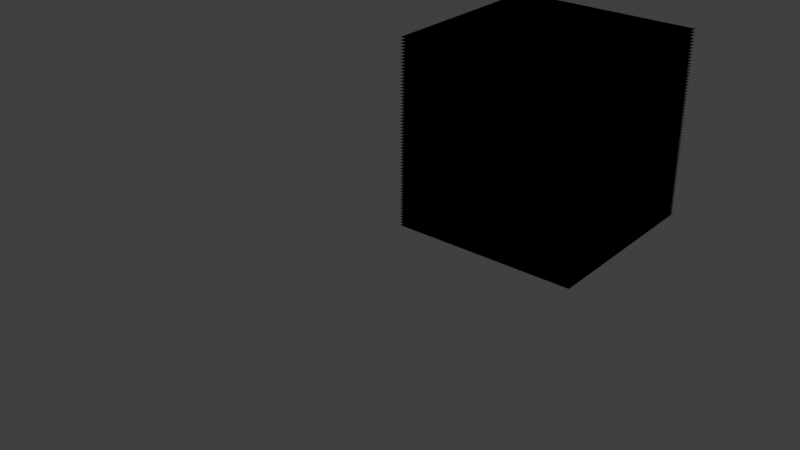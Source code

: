 # Source: MatNodes-Texture3D.blend  (saved by Blender 5.0.119; exported with 4.5.12 LTS)
import bpy
from mathutils import Matrix  # noqa: F401  (used for matrix-valued properties, if any)

bpy.ops.wm.read_factory_settings(use_empty=True)
scene = bpy.context.scene
scene.name = 'Scene'

# ---- materials (node trees are filled in below, after node groups)
mat_voronoi = bpy.data.materials.new('Voronoi')
mat_voronoi.alpha_threshold = 0.0
mat_voronoi.use_backface_culling_lightprobe_volume = False
mat_voronoi.use_transparent_shadow = False
mat_voronoi.roughness = 0.5
mat_voronoi.line_color = (0.0, 0.0, 0.0, 1.0)
mat_noise = bpy.data.materials.new('Noise')
mat_noise.alpha_threshold = 0.0
mat_noise.use_backface_culling_lightprobe_volume = False
mat_noise.use_transparent_shadow = False
mat_noise.roughness = 0.5
mat_noise.line_color = (0.0, 0.0, 0.0, 1.0)

# ---- node groups
ng_noise_loop = bpy.data.node_groups.new('Noise Loop', 'ShaderNodeTree')
_s = ng_noise_loop.interface.new_socket(name='Fac', in_out='OUTPUT', socket_type='NodeSocketFloat')
_s = ng_noise_loop.interface.new_socket(name='Color', in_out='OUTPUT', socket_type='NodeSocketColor')
_s.default_value = (0.8, 0.8, 0.8, 1.0)
_s = ng_noise_loop.interface.new_socket(name='Scale', in_out='INPUT', socket_type='NodeSocketVector')
_s.default_value = (1.0, 1.0, 1.0)
_s.min_value = 0.0
_s.max_value = 10.0
_s.hide_value = True
_s = ng_noise_loop.interface.new_socket(name='W', in_out='INPUT', socket_type='NodeSocketFloat')
_s.min_value = -1000.0
_s.max_value = 1000.0
_s = ng_noise_loop.interface.new_socket(name='Scale', in_out='INPUT', socket_type='NodeSocketFloat')
_s.default_value = 5.0
_s.min_value = -1000.0
_s.max_value = 1000.0
_s.description = 'Scale of the base noise octave'
_s = ng_noise_loop.interface.new_socket(name='Detail', in_out='INPUT', socket_type='NodeSocketFloat')
_s.default_value = 2.0
_s.min_value = 0.0
_s.max_value = 15.0
_s.description = 'The number of noise octaves. Higher values give more detailed noise but increase render time'
_s = ng_noise_loop.interface.new_socket(name='Roughness', in_out='INPUT', socket_type='NodeSocketFloat')
_s.subtype = 'FACTOR'
_s.default_value = 0.5
_s.min_value = 0.0
_s.max_value = 1.0
_s.description = 'Blend factor between an octave and its previous one. A value of zero corresponds to zero detail'
_s = ng_noise_loop.interface.new_socket(name='Lacunarity', in_out='INPUT', socket_type='NodeSocketFloat')
_s.default_value = 2.0
_s.min_value = 0.0
_s.max_value = 1000.0
_s.description = 'The difference between the scale of each two consecutive octaves. Larger values corresponds to larger scale for higher octaves'
_s = ng_noise_loop.interface.new_socket(name='Distortion', in_out='INPUT', socket_type='NodeSocketFloat')
_s.min_value = -1000.0
_s.max_value = 1000.0
_s.description = 'Amount of distortion'
_N = ng_noise_loop.nodes; _L = ng_noise_loop.links
n0 = _N.new('NodeGroupInput'); n0.name = 'Group Input'; n0.location = (-820, -160)
n1 = _N.new('NodeGroupOutput'); n1.name = 'Group Output'; n1.location = (300, 0)
n2 = _N.new('ShaderNodeTexNoise'); n2.name = 'Noise Texture'; n2.location = (-180, 0)
n2.noise_dimensions = '4D'
n3 = _N.new('ShaderNodeTexCoord'); n3.name = 'Texture Coordinate'; n3.location = (-820, 240)
n4 = _N.new('ShaderNodeVectorMath'); n4.name = 'Vector Math'; n4.location = (-640, -40)
n4.operation = 'SCALE'
n4.inputs[3].default_value = 0.5
n5 = _N.new('ShaderNodeVectorMath'); n5.name = 'Vector Math.001'; n5.location = (-440, 260)
n6 = _N.new('ShaderNodeVectorMath'); n6.name = 'Vector Math.002'; n6.location = (-440, 80)
_L.new(n0.outputs[1], n2.inputs[1])
_L.new(n0.outputs[2], n2.inputs[2])
_L.new(n0.outputs[3], n2.inputs[3])
_L.new(n0.outputs[4], n2.inputs[4])
_L.new(n0.outputs[5], n2.inputs[5])
_L.new(n0.outputs[6], n2.inputs[8])
_L.new(n2.outputs[0], n1.inputs[0])
_L.new(n2.outputs[1], n1.inputs[1])
_L.new(n5.outputs[0], n2.inputs[0])
_L.new(n0.outputs[0], n4.inputs[0])
_L.new(n3.outputs[0], n5.inputs[0])
_L.new(n3.outputs[0], n6.inputs[0])
_L.new(n4.outputs[0], n6.inputs[1])
_L.new(n4.outputs[0], n5.inputs[1])
n1.is_active_output = True
ng_grid_points = bpy.data.node_groups.new('Grid Points', 'GeometryNodeTree')
_s = ng_grid_points.interface.new_socket(name='Geometry', in_out='OUTPUT', socket_type='NodeSocketGeometry')
_s = ng_grid_points.interface.new_socket(name='Grid', in_out='INPUT', socket_type='NodeSocketInt')
_s.default_value = 1
_s.min_value = 0
_s = ng_grid_points.interface.new_socket(name='Random', in_out='INPUT', socket_type='NodeSocketFloat')
_s.subtype = 'FACTOR'
_s.default_value = 0.5
_s.min_value = 0.0
_s.max_value = 1.0
_s = ng_grid_points.interface.new_socket(name='Seed', in_out='INPUT', socket_type='NodeSocketInt')
_s.min_value = -10000
_s.max_value = 10000
ng_grid_points.is_modifier = True
_N = ng_grid_points.nodes; _L = ng_grid_points.links
n0 = _N.new('NodeGroupInput'); n0.name = 'Group Input'; n0.location = (-1800, 0)
n1 = _N.new('NodeGroupOutput'); n1.name = 'Group Output'; n1.location = (0, 0)
n2 = _N.new('GeometryNodePoints'); n2.name = 'Points'; n2.location = (-720, 0)
n3 = _N.new('GeometryNodeInputIndex'); n3.name = 'Index'; n3.location = (-1800, -140)
n4 = _N.new('ShaderNodeCombineXYZ'); n4.name = 'Combine XYZ'; n4.location = (-900, 0)
n5 = _N.new('ShaderNodeMath'); n5.name = 'Math.001'; n5.location = (-1080, 0)
n5.operation = 'FLOORED_MODULO'
n6 = _N.new('ShaderNodeMath'); n6.name = 'Math.002'; n6.location = (-1620, -160)
n6.operation = 'MULTIPLY'
n7 = _N.new('ShaderNodeMath'); n7.name = 'Math.004'; n7.location = (-1440, -160)
n7.operation = 'FLOORED_MODULO'
n8 = _N.new('ShaderNodeMath'); n8.name = 'Math.005'; n8.location = (-1260, -160)
n8.operation = 'DIVIDE'
n9 = _N.new('ShaderNodeMath'); n9.name = 'Math.003'; n9.location = (-1080, -160)
n9.operation = 'FLOOR'
n10 = _N.new('ShaderNodeMath'); n10.name = 'Math.006'; n10.location = (-1620, -320)
n10.operation = 'MULTIPLY'
n11 = _N.new('ShaderNodeMath'); n11.name = 'Math.007'; n11.location = (-1440, -320)
n11.operation = 'FLOORED_MODULO'
n12 = _N.new('ShaderNodeMath'); n12.name = 'Math.008'; n12.location = (-1260, -320)
n12.operation = 'DIVIDE'
n13 = _N.new('ShaderNodeMath'); n13.name = 'Math.009'; n13.location = (-1080, -320)
n13.operation = 'FLOOR'
n14 = _N.new('GeometryNodeTransform'); n14.name = 'Transform Geometry'; n14.location = (-180, 0)
n15 = _N.new('ShaderNodeMath'); n15.name = 'Math.011'; n15.location = (-360, -160)
n15.operation = 'DIVIDE'
n15.inputs[0].default_value = 1.0
n16 = _N.new('GeometryNodeSetPosition'); n16.name = 'Set Position'; n16.location = (-360, 0)
n17 = _N.new('FunctionNodeRandomValue'); n17.name = 'Random Value'; n17.location = (-720, -140)
n17.data_type = 'FLOAT_VECTOR'
n18 = _N.new('ShaderNodeVectorMath'); n18.name = 'Vector Math'; n18.location = (-540, -140)
n18.inputs[1].default_value = (0.5, 0.5, 0.5)
n19 = _N.new('ShaderNodeMath'); n19.name = 'Math'; n19.location = (-900, -140)
n19.operation = 'MULTIPLY'
n19.inputs[1].default_value = -0.5
n20 = _N.new('ShaderNodeMath'); n20.name = 'Math.010'; n20.location = (-900, -300)
n20.operation = 'MULTIPLY'
_L.new(n3.outputs[0], n5.inputs[0])
_L.new(n0.outputs[0], n5.inputs[1])
_L.new(n0.outputs[0], n6.inputs[0])
_L.new(n0.outputs[0], n6.inputs[1])
_L.new(n5.outputs[0], n4.inputs[0])
_L.new(n4.outputs[0], n2.inputs[1])
_L.new(n0.outputs[0], n8.inputs[1])
_L.new(n6.outputs[0], n7.inputs[1])
_L.new(n3.outputs[0], n7.inputs[0])
_L.new(n7.outputs[0], n8.inputs[0])
_L.new(n9.outputs[0], n4.inputs[1])
_L.new(n8.outputs[0], n9.inputs[0])
_L.new(n10.outputs[0], n11.inputs[1])
_L.new(n11.outputs[0], n12.inputs[0])
_L.new(n12.outputs[0], n13.inputs[0])
_L.new(n6.outputs[0], n10.inputs[0])
_L.new(n0.outputs[0], n10.inputs[1])
_L.new(n10.outputs[0], n2.inputs[0])
_L.new(n13.outputs[0], n4.inputs[2])
_L.new(n3.outputs[0], n11.inputs[0])
_L.new(n6.outputs[0], n12.inputs[1])
_L.new(n2.outputs[0], n16.inputs[0])
_L.new(n16.outputs[0], n14.inputs[0])
_L.new(n0.outputs[0], n15.inputs[1])
_L.new(n15.outputs[0], n14.inputs[3])
_L.new(n14.outputs[0], n1.inputs[0])
_L.new(n17.outputs[0], n18.inputs[0])
_L.new(n18.outputs[0], n16.inputs[3])
_L.new(n0.outputs[1], n19.inputs[0])
_L.new(n19.outputs[0], n17.inputs[0])
_L.new(n20.outputs[0], n17.inputs[1])
_L.new(n0.outputs[2], n17.inputs[8])
_L.new(n0.outputs[1], n20.inputs[0])
n1.is_active_output = True
ng_grid_layers = bpy.data.node_groups.new('Grid Layers', 'GeometryNodeTree')
_s = ng_grid_layers.interface.new_socket(name='Mesh', in_out='OUTPUT', socket_type='NodeSocketGeometry')
_s = ng_grid_layers.interface.new_socket(name='Grid', in_out='INPUT', socket_type='NodeSocketInt')
_s.default_value = 8
_s.min_value = 2
_s.max_value = 1000
_s = ng_grid_layers.interface.new_socket(name='Square UV', in_out='INPUT', socket_type='NodeSocketBool')
_N = ng_grid_layers.nodes; _L = ng_grid_layers.links
n0 = _N.new('NodeGroupOutput'); n0.name = 'Group Output'; n0.location = (0, 0)
n1 = _N.new('NodeGroupInput'); n1.name = 'Group Input'; n1.location = (-2700, 20)
n2 = _N.new('GeometryNodeMeshGrid'); n2.name = 'Grid'; n2.location = (-2160, 20)
n3 = _N.new('GeometryNodeTransform'); n3.name = 'Transform Geometry'; n3.location = (-1980, 20)
n4 = _N.new('GeometryNodeDuplicateElements'); n4.name = 'Duplicate Elements'; n4.location = (-1620, 20)
n4.domain = 'FACE'
n5 = _N.new('GeometryNodeSetPosition'); n5.name = 'Set Position'; n5.location = (-720, 0)
n6 = _N.new('ShaderNodeCombineXYZ'); n6.name = 'Combine XYZ'; n6.location = (-900, -40)
n7 = _N.new('ShaderNodeMath'); n7.name = 'Math.001'; n7.location = (-2340, -60)
n7.inputs[1].default_value = 1.0
n8 = _N.new('ShaderNodeMath'); n8.name = 'Math.003'; n8.location = (-2340, -220)
n8.operation = 'MULTIPLY'
n9 = _N.new('ShaderNodeCombineXYZ'); n9.name = 'Combine XYZ.001'; n9.location = (-2160, -220)
n10 = _N.new('ShaderNodeMath'); n10.name = 'Math.004'; n10.location = (-360, -180)
n10.operation = 'DIVIDE'
n10.inputs[0].default_value = 1.0
n11 = _N.new('GeometryNodeTransform'); n11.name = 'Transform Geometry.001'; n11.location = (-180, 0)
n12 = _N.new('GeometryNodeStoreNamedAttribute'); n12.name = 'Store Named Attribute'; n12.location = (-360, 0)
n12.data_type = 'FLOAT2'
n12.domain = 'CORNER'
n12.inputs[2].default_value = 'UVMap'
n13 = _N.new('ShaderNodeVectorMath'); n13.name = 'Vector Math'; n13.location = (-720, -220)
n13.operation = 'DIVIDE'
n14 = _N.new('ShaderNodeCombineXYZ'); n14.name = 'Combine XYZ.002'; n14.location = (-900, -360)
n14.inputs[1].default_value = 1.0
n14.inputs[2].default_value = 1.0
n15 = _N.new('ShaderNodeVectorMath'); n15.name = 'Vector Math.001'; n15.location = (-900, -220)
n16 = _N.new('ShaderNodeCombineXYZ'); n16.name = 'Combine XYZ.003'; n16.location = (-1080, -220)
n17 = _N.new('GeometryNodeMergeByDistance'); n17.name = 'Merge by Distance'; n17.location = (-540, 0)
n17.inputs[2].default_value = 0.01
n18 = _N.new('GeometryNodeCaptureAttribute'); n18.name = 'Capture Attribute'; n18.location = (-1800, 20)
n18.capture_items.clear()
n19 = _N.new('FunctionNodeIntegerMath'); n19.name = 'Integer Math'; n19.location = (-2520, -60)
n19.operation = 'MULTIPLY'
n19.inputs[1].default_value = 2
n20 = _N.new('NodeGroupInput'); n20.name = 'Group Input.001'; n20.location = (-1800, -120)
n21 = _N.new('FunctionNodeIntegerMath'); n21.name = 'Integer Math.001'; n21.location = (-1260, -500)
n21.operation = 'MODULO'
n22 = _N.new('ShaderNodeMath'); n22.name = 'Math'; n22.location = (-1800, -500)
n22.operation = 'SQRT'
n23 = _N.new('ShaderNodeMath'); n23.name = 'Math.002'; n23.location = (-1620, -500)
n23.operation = 'CEIL'
n24 = _N.new('ShaderNodeCombineXYZ'); n24.name = 'Combine XYZ.004'; n24.location = (-1080, -500)
n25 = _N.new('ShaderNodeVectorMath'); n25.name = 'Vector Math.002'; n25.location = (-900, -500)
n26 = _N.new('ShaderNodeVectorMath'); n26.name = 'Vector Math.003'; n26.location = (-720, -500)
n26.operation = 'DIVIDE'
n27 = _N.new('GeometryNodeSwitch'); n27.name = 'Switch'; n27.location = (-540, -220)
n27.input_type = 'VECTOR'
n28 = _N.new('FunctionNodeIntegerMath'); n28.name = 'Integer Math.003'; n28.location = (-1440, -780)
n28.operation = 'DIVIDE_FLOOR'
n29 = _N.new('NodeGroupInput'); n29.name = 'Group Input.002'; n29.location = (-1980, -500)
n30 = _N.new('NodeGroupInput'); n30.name = 'Group Input.003'; n30.location = (-720, -140)
n31 = _N.new('FunctionNodeIntegerMath'); n31.name = 'Integer Math.002'; n31.location = (-1440, -640)
n31.operation = 'SUBTRACT'
n31.inputs[1].default_value = 1
n32 = _N.new('FunctionNodeIntegerMath'); n32.name = 'Integer Math.004'; n32.location = (-1260, -640)
n32.operation = 'SUBTRACT'
_L.new(n1.outputs[0], n2.inputs[0])
_L.new(n1.outputs[0], n2.inputs[1])
_L.new(n7.outputs[0], n2.inputs[2])
_L.new(n2.outputs[0], n3.inputs[0])
_L.new(n4.outputs[0], n5.inputs[0])
_L.new(n6.outputs[0], n5.inputs[3])
_L.new(n4.outputs[1], n6.inputs[2])
_L.new(n7.outputs[0], n2.inputs[3])
_L.new(n1.outputs[0], n8.inputs[0])
_L.new(n8.outputs[0], n9.inputs[0])
_L.new(n8.outputs[0], n9.inputs[1])
_L.new(n9.outputs[0], n3.inputs[1])
_L.new(n10.outputs[0], n11.inputs[3])
_L.new(n18.outputs[0], n4.inputs[0])
_L.new(n12.outputs[0], n11.inputs[0])
_L.new(n11.outputs[0], n0.inputs[0])
_L.new(n14.outputs[0], n13.inputs[1])
_L.new(n15.outputs[0], n13.inputs[0])
_L.new(n4.outputs[1], n16.inputs[0])
_L.new(n16.outputs[0], n15.inputs[1])
_L.new(n5.outputs[0], n17.inputs[0])
_L.new(n17.outputs[0], n12.inputs[0])
_L.new(n3.outputs[0], n18.inputs[0])
_L.new(n2.outputs[1], n18.inputs[1])
_L.new(n18.outputs[1], n15.inputs[0])
_L.new(n1.outputs[0], n19.inputs[0])
_L.new(n19.outputs[0], n7.inputs[0])
_L.new(n20.outputs[0], n4.inputs[2])
_L.new(n4.outputs[1], n21.inputs[0])
_L.new(n22.outputs[0], n23.inputs[0])
_L.new(n23.outputs[0], n21.inputs[1])
_L.new(n21.outputs[0], n24.inputs[0])
_L.new(n18.outputs[1], n25.inputs[0])
_L.new(n24.outputs[0], n25.inputs[1])
_L.new(n25.outputs[0], n26.inputs[0])
_L.new(n23.outputs[0], n26.inputs[1])
_L.new(n13.outputs[0], n27.inputs[1])
_L.new(n26.outputs[0], n27.inputs[2])
_L.new(n27.outputs[0], n12.inputs[3])
_L.new(n4.outputs[1], n28.inputs[0])
_L.new(n23.outputs[0], n28.inputs[1])
_L.new(n29.outputs[0], n22.inputs[0])
_L.new(n30.outputs[0], n10.inputs[1])
_L.new(n30.outputs[1], n27.inputs[0])
_L.new(n29.outputs[0], n14.inputs[0])
_L.new(n23.outputs[0], n31.inputs[0])
_L.new(n31.outputs[0], n32.inputs[0])
_L.new(n28.outputs[0], n32.inputs[1])
_L.new(n32.outputs[0], n24.inputs[1])
n0.is_active_output = True
ng_3x3x3_tile = bpy.data.node_groups.new('3x3x3 Tile', 'GeometryNodeTree')
_s = ng_3x3x3_tile.interface.new_socket(name='Geometry', in_out='OUTPUT', socket_type='NodeSocketGeometry')
_s = ng_3x3x3_tile.interface.new_socket(name='Geometry', in_out='INPUT', socket_type='NodeSocketGeometry')
_N = ng_3x3x3_tile.nodes; _L = ng_3x3x3_tile.links
n0 = _N.new('NodeGroupOutput'); n0.name = 'Group Output'; n0.location = (0, 0)
n1 = _N.new('NodeGroupInput'); n1.name = 'Group Input'; n1.location = (-540, 0)
n2 = _N.new('GeometryNodeDuplicateElements'); n2.name = 'Duplicate Elements'; n2.location = (-360, 0)
n2.inputs[2].default_value = 27
n3 = _N.new('GeometryNodeSetPosition'); n3.name = 'Set Position'; n3.location = (-180, 0)
n4 = _N.new('GeometryNodeInputIndex'); n4.name = 'Index'; n4.location = (-1260, -180)
n5 = _N.new('ShaderNodeCombineXYZ'); n5.name = 'Combine XYZ'; n5.location = (-540, -180)
n6 = _N.new('ShaderNodeMath'); n6.name = 'Math.001'; n6.location = (-1080, -180)
n6.operation = 'FLOORED_MODULO'
n6.inputs[1].default_value = 3.0
n7 = _N.new('ShaderNodeMath'); n7.name = 'Math.004'; n7.location = (-1080, -340)
n7.operation = 'FLOORED_MODULO'
n7.inputs[1].default_value = 9.0
n8 = _N.new('ShaderNodeMath'); n8.name = 'Math.005'; n8.location = (-900, -340)
n8.operation = 'DIVIDE'
n8.inputs[1].default_value = 3.0
n9 = _N.new('ShaderNodeMath'); n9.name = 'Math.003'; n9.location = (-720, -340)
n9.operation = 'FLOOR'
n10 = _N.new('ShaderNodeMath'); n10.name = 'Math.007'; n10.location = (-1080, -500)
n10.operation = 'FLOORED_MODULO'
n10.inputs[1].default_value = 27.0
n11 = _N.new('ShaderNodeMath'); n11.name = 'Math.008'; n11.location = (-900, -500)
n11.operation = 'DIVIDE'
n11.inputs[1].default_value = 9.0
n12 = _N.new('ShaderNodeMath'); n12.name = 'Math.009'; n12.location = (-720, -500)
n12.operation = 'FLOOR'
n13 = _N.new('ShaderNodeVectorMath'); n13.name = 'Vector Math'; n13.location = (-360, -180)
n13.operation = 'SUBTRACT'
n13.inputs[1].default_value = (1.0, 1.0, 1.0)
_L.new(n1.outputs[0], n2.inputs[0])
_L.new(n2.outputs[0], n3.inputs[0])
_L.new(n3.outputs[0], n0.inputs[0])
_L.new(n4.outputs[0], n6.inputs[0])
_L.new(n6.outputs[0], n5.inputs[0])
_L.new(n4.outputs[0], n7.inputs[0])
_L.new(n7.outputs[0], n8.inputs[0])
_L.new(n8.outputs[0], n9.inputs[0])
_L.new(n10.outputs[0], n11.inputs[0])
_L.new(n11.outputs[0], n12.inputs[0])
_L.new(n4.outputs[0], n10.inputs[0])
_L.new(n9.outputs[0], n5.inputs[1])
_L.new(n12.outputs[0], n5.inputs[2])
_L.new(n5.outputs[0], n13.inputs[0])
_L.new(n13.outputs[0], n3.inputs[3])
n0.is_active_output = True
ng_voronoi_3d_tile = bpy.data.node_groups.new('Voronoi 3D Tile', 'GeometryNodeTree')
_s = ng_voronoi_3d_tile.interface.new_socket(name='Geometry', in_out='OUTPUT', socket_type='NodeSocketGeometry')
_s = ng_voronoi_3d_tile.interface.new_socket(name='Resolution', in_out='INPUT', socket_type='NodeSocketInt')
_s.default_value = 8
_s.min_value = 2
_s.max_value = 1000
_s = ng_voronoi_3d_tile.interface.new_socket(name='Grid', in_out='INPUT', socket_type='NodeSocketInt')
_s.default_value = 8
_s.min_value = 0
_s = ng_voronoi_3d_tile.interface.new_socket(name='Seed', in_out='INPUT', socket_type='NodeSocketInt')
_s.min_value = -10000
_s.max_value = 10000
ng_voronoi_3d_tile.is_modifier = True
_N = ng_voronoi_3d_tile.nodes; _L = ng_voronoi_3d_tile.links
n0 = _N.new('NodeGroupInput'); n0.name = 'Group Input'; n0.location = (-1980, -120)
n1 = _N.new('NodeGroupOutput'); n1.name = 'Group Output'; n1.location = (0, 0)
n2 = _N.new('GeometryNodeGroup'); n2.name = 'Group'; n2.location = (-1620, -120)
n2.node_tree = ng_grid_points
n2.inputs[1].default_value = 1.0
n3 = _N.new('GeometryNodeGroup'); n3.name = 'Group.001'; n3.location = (-720, 0)
n3.node_tree = ng_grid_layers
n3.inputs[1].default_value = True
n4 = _N.new('GeometryNodeProximity'); n4.name = 'Geometry Proximity'; n4.location = (-1260, -120)
n4.target_element = 'POINTS'
n5 = _N.new('GeometryNodeStoreNamedAttribute'); n5.name = 'Store Named Attribute'; n5.location = (-360, 0)
n5.data_type = 'FLOAT_COLOR'
n5.inputs[2].default_value = 'proximity'
n6 = _N.new('GeometryNodeGroup'); n6.name = 'Group.002'; n6.location = (-1440, -120)
n6.node_tree = ng_3x3x3_tile
n7 = _N.new('GeometryNodeSetMaterial'); n7.name = 'Set Material'; n7.location = (-540, 0)
n7.inputs[2].default_value = mat_voronoi
n8 = _N.new('FunctionNodeSeparateColor'); n8.name = 'Separate Color'; n8.location = (-720, -120)
n9 = _N.new('FunctionNodeCombineColor'); n9.name = 'Combine Color'; n9.location = (-540, -100)
n10 = _N.new('ShaderNodeMath'); n10.name = 'Math'; n10.location = (-720, -440)
n10.operation = 'MULTIPLY'
n11 = _N.new('ShaderNodeMath'); n11.name = 'Math.001'; n11.location = (-900, -440)
n11.mute = True
n11.operation = 'MULTIPLY'
n11.inputs[1].default_value = 0.7071
n12 = _N.new('FunctionNodeIntegerMath'); n12.name = 'Integer Math'; n12.location = (-1800, -120)
n13 = _N.new('NodeGroupInput'); n13.name = 'Group Input.001'; n13.location = (-900, 0)
n14 = _N.new('GeometryNodeStoreNamedAttribute'); n14.name = 'Store Named Attribute.001'; n14.location = (-180, 0)
n14.data_type = 'FLOAT_COLOR'
n14.inputs[2].default_value = 'direction'
n15 = _N.new('GeometryNodeInputPosition'); n15.name = 'Position'; n15.location = (-1260, -340)
n16 = _N.new('ShaderNodeVectorMath'); n16.name = 'Vector Math'; n16.location = (-1080, -280)
n16.operation = 'SUBTRACT'
n17 = _N.new('ShaderNodeVectorMath'); n17.name = 'Vector Math.001'; n17.location = (-900, -280)
n17.operation = 'NORMALIZE'
n18 = _N.new('FunctionNodeSeparateColor'); n18.name = 'Separate Color.001'; n18.location = (-720, -280)
n19 = _N.new('FunctionNodeCombineColor'); n19.name = 'Combine Color.001'; n19.location = (-540, -280)
n20 = _N.new('ShaderNodeMath'); n20.name = 'Math.002'; n20.location = (-720, 200)
n20.operation = 'SQRT'
n21 = _N.new('ShaderNodeMath'); n21.name = 'Math.003'; n21.location = (-540, 200)
n21.operation = 'CEIL'
n22 = _N.new('ShaderNodeMath'); n22.name = 'Math.004'; n22.location = (-360, 200)
n22.operation = 'MULTIPLY'
_L.new(n0.outputs[1], n2.inputs[0])
_L.new(n6.outputs[0], n4.inputs[0])
_L.new(n2.outputs[0], n6.inputs[0])
_L.new(n3.outputs[0], n7.inputs[0])
_L.new(n7.outputs[0], n5.inputs[0])
_L.new(n4.outputs[0], n8.inputs[0])
_L.new(n8.outputs[0], n9.inputs[0])
_L.new(n8.outputs[1], n9.inputs[1])
_L.new(n8.outputs[2], n9.inputs[2])
_L.new(n9.outputs[0], n5.inputs[3])
_L.new(n4.outputs[1], n10.inputs[0])
_L.new(n11.outputs[0], n10.inputs[1])
_L.new(n10.outputs[0], n9.inputs[3])
_L.new(n0.outputs[1], n11.inputs[0])
_L.new(n0.outputs[1], n12.inputs[0])
_L.new(n0.outputs[2], n12.inputs[1])
_L.new(n12.outputs[0], n2.inputs[2])
_L.new(n13.outputs[0], n3.inputs[0])
_L.new(n5.outputs[0], n14.inputs[0])
_L.new(n16.outputs[0], n17.inputs[0])
_L.new(n18.outputs[0], n19.inputs[0])
_L.new(n18.outputs[1], n19.inputs[1])
_L.new(n18.outputs[2], n19.inputs[2])
_L.new(n10.outputs[0], n19.inputs[3])
_L.new(n17.outputs[0], n18.inputs[0])
_L.new(n19.outputs[0], n14.inputs[3])
_L.new(n15.outputs[0], n16.inputs[0])
_L.new(n4.outputs[0], n16.inputs[1])
_L.new(n13.outputs[0], n20.inputs[0])
_L.new(n20.outputs[0], n21.inputs[0])
_L.new(n21.outputs[0], n22.inputs[0])
_L.new(n21.outputs[0], n22.inputs[1])
_L.new(n14.outputs[0], n1.inputs[0])
n1.is_active_output = True
ng_extend_edges = bpy.data.node_groups.new('Extend Edges', 'GeometryNodeTree')
_s = ng_extend_edges.interface.new_socket(name='Mesh', in_out='OUTPUT', socket_type='NodeSocketGeometry')
_s = ng_extend_edges.interface.new_socket(name='Mesh', in_out='INPUT', socket_type='NodeSocketGeometry')
_s = ng_extend_edges.interface.new_socket(name='Iterations', in_out='INPUT', socket_type='NodeSocketInt')
_s.default_value = 1
_s.min_value = 0
_s = ng_extend_edges.interface.new_socket(name='Resolution', in_out='INPUT', socket_type='NodeSocketInt')
_N = ng_extend_edges.nodes; _L = ng_extend_edges.links
n0 = _N.new('NodeGroupOutput'); n0.name = 'Group Output'; n0.location = (0, 0)
n1 = _N.new('NodeGroupInput'); n1.name = 'Group Input'; n1.location = (-3600, 0)
n2 = _N.new('GeometryNodeExtrudeMesh'); n2.name = 'Extrude Mesh'; n2.location = (-2520, 0)
n2.inputs[4].default_value = False
n3 = _N.new('GeometryNodeRepeatInput'); n3.name = 'Repeat Input'; n3.location = (-3420, 0)
n4 = _N.new('GeometryNodeRepeatOutput'); n4.name = 'Repeat Output'; n4.location = (-720, 0)
n5 = _N.new('GeometryNodeBoundBox'); n5.name = 'Bounding Box'; n5.location = (-3240, -260)
n6 = _N.new('GeometryNodeInputPosition'); n6.name = 'Position'; n6.location = (-3240, -120)
n7 = _N.new('ShaderNodeSeparateXYZ'); n7.name = 'Separate XYZ'; n7.location = (-3060, -120)
n8 = _N.new('ShaderNodeSeparateXYZ'); n8.name = 'Separate XYZ.001'; n8.location = (-3060, -260)
n9 = _N.new('ShaderNodeSeparateXYZ'); n9.name = 'Separate XYZ.002'; n9.location = (-3060, -400)
n10 = _N.new('FunctionNodeCompare'); n10.name = 'Compare'; n10.location = (-2880, -120)
n10.operation = 'LESS_EQUAL'
n11 = _N.new('ShaderNodeMath'); n11.name = 'Math'; n11.location = (-2700, -580)
n11.operation = 'DIVIDE'
n12 = _N.new('GeometryNodeSwitch'); n12.name = 'Switch'; n12.location = (-2700, -280)
n12.input_type = 'VECTOR'
n12.inputs[1].default_value = (-1.0, 0.0, 0.0)
n12.inputs[2].default_value = (1.0, 0.0, 0.0)
n13 = _N.new('FunctionNodeCompare'); n13.name = 'Compare.001'; n13.location = (-2880, -280)
n13.operation = 'GREATER_EQUAL'
n14 = _N.new('FunctionNodeBooleanMath'); n14.name = 'Boolean Math'; n14.location = (-2700, -120)
n14.operation = 'OR'
n15 = _N.new('GeometryNodeExtrudeMesh'); n15.name = 'Extrude Mesh.001'; n15.location = (-1980, 0)
n15.inputs[4].default_value = False
n16 = _N.new('GeometryNodeSwitch'); n16.name = 'Switch.001'; n16.location = (-2160, -280)
n16.input_type = 'VECTOR'
n16.inputs[1].default_value = (0.0, -1.0, 0.0)
n16.inputs[2].default_value = (0.0, 1.0, 0.0)
n17 = _N.new('FunctionNodeCompare'); n17.name = 'Compare.002'; n17.location = (-2340, -120)
n17.operation = 'LESS_EQUAL'
n18 = _N.new('FunctionNodeCompare'); n18.name = 'Compare.003'; n18.location = (-2340, -280)
n18.operation = 'GREATER_EQUAL'
n19 = _N.new('FunctionNodeBooleanMath'); n19.name = 'Boolean Math.001'; n19.location = (-2160, -120)
n19.operation = 'OR'
n20 = _N.new('GeometryNodeSwitch'); n20.name = 'Switch.002'; n20.location = (-1440, -320)
n20.input_type = 'VECTOR'
n20.inputs[1].default_value = (0.0, 0.0, -2.0)
n20.inputs[2].default_value = (0.0, 0.0, 2.0)
n21 = _N.new('FunctionNodeCompare'); n21.name = 'Compare.004'; n21.location = (-1800, -160)
n21.operation = 'LESS_EQUAL'
n22 = _N.new('FunctionNodeCompare'); n22.name = 'Compare.005'; n22.location = (-1800, -320)
n22.operation = 'GREATER_EQUAL'
n23 = _N.new('FunctionNodeBooleanMath'); n23.name = 'Boolean Math.002'; n23.location = (-1620, -160)
n23.operation = 'OR'
n24 = _N.new('GeometryNodeSetPosition'); n24.name = 'Set Position'; n24.location = (-1080, -160)
n25 = _N.new('GeometryNodeExtrudeMesh'); n25.name = 'Extrude Mesh.003'; n25.location = (-540, 0)
n26 = _N.new('FunctionNodeInputVector'); n26.name = 'Vector'; n26.location = (-720, -80)
n26.vector = (0.0, 0.0, 1.0)
n26.outputs[0].default_value = (0.0, 0.0, 0.0)
n27 = _N.new('GeometryNodeMergeByDistance'); n27.name = 'Merge by Distance'; n27.location = (-180, 0)
n28 = _N.new('GeometryNodeExtrudeMesh'); n28.name = 'Extrude Mesh.004'; n28.location = (-360, 0)
n29 = _N.new('ShaderNodeVectorMath'); n29.name = 'Vector Math'; n29.location = (-1260, -320)
n29.operation = 'SCALE'
n30 = _N.new('GeometryNodeJoinGeometry'); n30.name = 'Join Geometry'; n30.location = (-900, 0)
n31 = _N.new('GeometryNodeSeparateGeometry'); n31.name = 'Separate Geometry'; n31.location = (-1260, -160)
n32 = _N.new('FunctionNodeIntegerMath'); n32.name = 'Integer Math'; n32.location = (-1800, 0)
n32.operation = 'MODULO'
n32.inputs[1].default_value = 2
n33 = _N.new('FunctionNodeCompare'); n33.name = 'Compare.006'; n33.location = (-1620, 0)
n33.operation = 'EQUAL'
n33.data_type = 'INT'
n34 = _N.new('FunctionNodeBooleanMath'); n34.name = 'Boolean Math.003'; n34.location = (-1440, -160)
n3.pair_with_output(n4)
_L.new(n1.outputs[1], n3.inputs[0])
_L.new(n1.outputs[0], n3.inputs[1])
_L.new(n3.outputs[1], n2.inputs[0])
_L.new(n3.outputs[1], n5.inputs[0])
_L.new(n7.outputs[0], n10.inputs[0])
_L.new(n5.outputs[1], n8.inputs[0])
_L.new(n5.outputs[2], n9.inputs[0])
_L.new(n6.outputs[0], n7.inputs[0])
_L.new(n1.outputs[2], n11.inputs[1])
_L.new(n8.outputs[0], n10.inputs[1])
_L.new(n7.outputs[0], n13.inputs[0])
_L.new(n9.outputs[0], n13.inputs[1])
_L.new(n10.outputs[0], n14.inputs[0])
_L.new(n13.outputs[0], n14.inputs[1])
_L.new(n13.outputs[0], n12.inputs[0])
_L.new(n12.outputs[0], n2.inputs[2])
_L.new(n11.outputs[0], n2.inputs[3])
_L.new(n14.outputs[0], n2.inputs[1])
_L.new(n2.outputs[0], n15.inputs[0])
_L.new(n17.outputs[0], n19.inputs[0])
_L.new(n18.outputs[0], n19.inputs[1])
_L.new(n18.outputs[0], n16.inputs[0])
_L.new(n7.outputs[1], n17.inputs[0])
_L.new(n7.outputs[1], n18.inputs[0])
_L.new(n8.outputs[1], n17.inputs[1])
_L.new(n9.outputs[1], n18.inputs[1])
_L.new(n19.outputs[0], n15.inputs[1])
_L.new(n16.outputs[0], n15.inputs[2])
_L.new(n11.outputs[0], n15.inputs[3])
_L.new(n21.outputs[0], n23.inputs[0])
_L.new(n22.outputs[0], n23.inputs[1])
_L.new(n22.outputs[0], n20.inputs[0])
_L.new(n7.outputs[2], n21.inputs[0])
_L.new(n7.outputs[2], n22.inputs[0])
_L.new(n8.outputs[2], n21.inputs[1])
_L.new(n9.outputs[2], n22.inputs[1])
_L.new(n26.outputs[0], n25.inputs[2])
_L.new(n28.outputs[0], n27.inputs[0])
_L.new(n25.outputs[0], n28.inputs[0])
_L.new(n25.outputs[1], n28.inputs[1])
_L.new(n26.outputs[0], n28.inputs[2])
_L.new(n20.outputs[0], n29.inputs[0])
_L.new(n11.outputs[0], n29.inputs[3])
_L.new(n29.outputs[0], n24.inputs[3])
_L.new(n24.outputs[0], n30.inputs[0])
_L.new(n15.outputs[0], n30.inputs[0])
_L.new(n30.outputs[0], n4.inputs[0])
_L.new(n4.outputs[0], n25.inputs[0])
_L.new(n11.outputs[0], n25.inputs[3])
_L.new(n11.outputs[0], n28.inputs[3])
_L.new(n27.outputs[0], n0.inputs[0])
_L.new(n15.outputs[0], n31.inputs[0])
_L.new(n31.outputs[0], n24.inputs[0])
_L.new(n3.outputs[0], n32.inputs[0])
_L.new(n32.outputs[0], n33.inputs[2])
_L.new(n33.outputs[0], n34.inputs[0])
_L.new(n23.outputs[0], n34.inputs[1])
_L.new(n34.outputs[0], n31.inputs[1])
n0.is_active_output = True
ng_max_rbg = bpy.data.node_groups.new('Max RBG', 'GeometryNodeTree')
_s = ng_max_rbg.interface.new_socket(name='RGB', in_out='OUTPUT', socket_type='NodeSocketVector')
_s = ng_max_rbg.interface.new_socket(name='RBG', in_out='INPUT', socket_type='NodeSocketVector')
_s = ng_max_rbg.interface.new_socket(name='Enable', in_out='INPUT', socket_type='NodeSocketBool')
_N = ng_max_rbg.nodes; _L = ng_max_rbg.links
n0 = _N.new('NodeGroupOutput'); n0.name = 'Group Output'; n0.location = (0, 0)
n1 = _N.new('NodeGroupInput'); n1.name = 'Group Input'; n1.location = (-720, 0)
n2 = _N.new('GeometryNodeSwitch'); n2.name = 'Switch'; n2.location = (-180, 0)
n2.input_type = 'VECTOR'
n3 = _N.new('ShaderNodeVectorMath'); n3.name = 'Vector Math.001'; n3.location = (-540, -100)
n3.operation = 'LENGTH'
n4 = _N.new('ShaderNodeVectorMath'); n4.name = 'Vector Math.002'; n4.location = (-360, 0)
n4.operation = 'DIVIDE'
_L.new(n1.outputs[0], n2.inputs[1])
_L.new(n2.outputs[0], n0.inputs[0])
_L.new(n1.outputs[1], n2.inputs[0])
_L.new(n3.outputs[1], n4.inputs[1])
_L.new(n1.outputs[0], n4.inputs[0])
_L.new(n1.outputs[0], n3.inputs[0])
_L.new(n4.outputs[0], n2.inputs[2])
n0.is_active_output = True
ng_random_xyz = bpy.data.node_groups.new('Random XYZ', 'GeometryNodeTree')
_s = ng_random_xyz.interface.new_socket(name='Vector', in_out='OUTPUT', socket_type='NodeSocketVector')
_s = ng_random_xyz.interface.new_socket(name='Seed', in_out='INPUT', socket_type='NodeSocketInt')
_s.min_value = -10000
_s.max_value = 10000
_s = ng_random_xyz.interface.new_socket(name='Max RGB', in_out='INPUT', socket_type='NodeSocketBool')
_N = ng_random_xyz.nodes; _L = ng_random_xyz.links
n0 = _N.new('NodeGroupOutput'); n0.name = 'Group Output'; n0.location = (0, 0)
n1 = _N.new('NodeGroupInput'); n1.name = 'Group Input'; n1.location = (-720, 0)
n2 = _N.new('FunctionNodeCombineColor'); n2.name = 'Combine Color'; n2.location = (-360, -300)
n2.inputs[1].default_value = 1.0
n2.inputs[2].default_value = 1.0
n3 = _N.new('FunctionNodeRandomValue'); n3.name = 'Random Value'; n3.location = (-360, 0)
n3.data_type = 'FLOAT_VECTOR'
n4 = _N.new('FunctionNodeRandomValue'); n4.name = 'Random Value.001'; n4.location = (-540, -300)
n5 = _N.new('GeometryNodeSwitch'); n5.name = 'Switch'; n5.location = (-180, 0)
n5.input_type = 'VECTOR'
_L.new(n1.outputs[0], n3.inputs[8])
_L.new(n1.outputs[0], n4.inputs[8])
_L.new(n4.outputs[1], n2.inputs[0])
_L.new(n3.outputs[0], n5.inputs[1])
_L.new(n2.outputs[0], n5.inputs[2])
_L.new(n5.outputs[0], n0.inputs[0])
_L.new(n1.outputs[1], n5.inputs[0])
n0.is_active_output = True
ng_noise_3d_tile = bpy.data.node_groups.new('Noise 3D Tile', 'GeometryNodeTree')
_s = ng_noise_3d_tile.interface.new_socket(name='Geometry', in_out='OUTPUT', socket_type='NodeSocketGeometry')
_s = ng_noise_3d_tile.interface.new_socket(name='Geometry', in_out='INPUT', socket_type='NodeSocketGeometry')
_s = ng_noise_3d_tile.interface.new_socket(name='Resolution', in_out='INPUT', socket_type='NodeSocketInt')
_s.default_value = 8
_s.min_value = 2
_s.max_value = 1000
_s = ng_noise_3d_tile.interface.new_socket(name='Grid', in_out='INPUT', socket_type='NodeSocketInt')
_s.default_value = 8
_s.min_value = 0
_s = ng_noise_3d_tile.interface.new_socket(name='Seed', in_out='INPUT', socket_type='NodeSocketInt')
_s.min_value = -10000
_s.max_value = 10000
_s = ng_noise_3d_tile.interface.new_socket(name='Iterations', in_out='INPUT', socket_type='NodeSocketInt')
_s.default_value = 5
_s.min_value = 0
_s = ng_noise_3d_tile.interface.new_socket(name='Max RGB Generation', in_out='INPUT', socket_type='NodeSocketBool')
_s = ng_noise_3d_tile.interface.new_socket(name='Max RGB Sample', in_out='INPUT', socket_type='NodeSocketBool')
_s = ng_noise_3d_tile.interface.new_socket(name='Max RGB Filter', in_out='INPUT', socket_type='NodeSocketBool')
ng_noise_3d_tile.is_modifier = True
_N = ng_noise_3d_tile.nodes; _L = ng_noise_3d_tile.links
n0 = _N.new('NodeGroupInput'); n0.name = 'Group Input'; n0.location = (-3060, 0)
n1 = _N.new('NodeGroupOutput'); n1.name = 'Group Output'; n1.location = (0, 0)
n2 = _N.new('GeometryNodeGroup'); n2.name = 'Group'; n2.location = (-2700, -320)
n2.node_tree = ng_grid_points
n2.inputs[1].default_value = 1.0
n3 = _N.new('GeometryNodeGroup'); n3.name = 'Group.001'; n3.location = (-2700, -180)
n3.node_tree = ng_grid_layers
n3.inputs[1].default_value = False
n4 = _N.new('GeometryNodeStoreNamedAttribute'); n4.name = 'Store Named Attribute'; n4.location = (-1080, -160)
n4.data_type = 'FLOAT_COLOR'
n4.inputs[2].default_value = 'proximity'
n5 = _N.new('GeometryNodeGroup'); n5.name = 'Group.002'; n5.location = (-2340, -320)
n5.node_tree = ng_3x3x3_tile
n6 = _N.new('GeometryNodeSetMaterial'); n6.name = 'Set Material'; n6.location = (-360, 0)
n6.inputs[2].default_value = mat_noise
n7 = _N.new('GeometryNodeStoreNamedAttribute'); n7.name = 'Store Named Attribute.001'; n7.location = (-2520, -320)
n7.data_type = 'FLOAT_VECTOR'
n7.inputs[2].default_value = 'noise'
n8 = _N.new('ShaderNodeMath'); n8.name = 'Math'; n8.location = (-2520, -740)
n8.operation = 'DIVIDE'
n9 = _N.new('GeometryNodeDeleteGeometry'); n9.name = 'Delete Geometry'; n9.location = (-2160, -320)
n10 = _N.new('FunctionNodeCompare'); n10.name = 'Compare'; n10.location = (-2340, -520)
n11 = _N.new('GeometryNodeProximity'); n11.name = 'Geometry Proximity'; n11.location = (-2520, -520)
n12 = _N.new('GeometryNodeSampleIndex'); n12.name = 'Sample Index'; n12.location = (-1800, -320)
n12.data_type = 'FLOAT_VECTOR'
n13 = _N.new('GeometryNodeInputNamedAttribute'); n13.name = 'Named Attribute'; n13.location = (-1980, -320)
n13.data_type = 'FLOAT_VECTOR'
n13.inputs[0].default_value = 'noise'
n14 = _N.new('GeometryNodeSampleNearest'); n14.name = 'Sample Nearest'; n14.location = (-1980, -460)
n15 = _N.new('GeometryNodeBlurAttribute'); n15.name = 'Blur Attribute'; n15.location = (-1440, -320)
n15.data_type = 'FLOAT_VECTOR'
n15.inputs[2].default_value = 0.5
n16 = _N.new('GeometryNodeGroup'); n16.name = 'Group.003'; n16.location = (-1440, -160)
n16.node_tree = ng_extend_edges
n17 = _N.new('FunctionNodeIntegerMath'); n17.name = 'Integer Math'; n17.location = (-2880, -480)
n17.inputs[1].default_value = 100
n18 = _N.new('FunctionNodeIntegerMath'); n18.name = 'Integer Math.001'; n18.location = (-2880, -320)
n18.operation = 'DIVIDE'
n18.inputs[1].default_value = 2
n19 = _N.new('GeometryNodeGroup'); n19.name = 'Group.006'; n19.location = (-1620, -320)
n19.node_tree = ng_max_rbg
n20 = _N.new('GeometryNodeGroup'); n20.name = 'Group.007'; n20.location = (-2700, -480)
n20.node_tree = ng_random_xyz
n21 = _N.new('GeometryNodeGroup'); n21.name = 'Group.008'; n21.location = (-1260, -320)
n21.node_tree = ng_max_rbg
n22 = _N.new('GeometryNodeDeleteGeometry'); n22.name = 'Delete Geometry.001'; n22.location = (-720, 0)
n23 = _N.new('GeometryNodeJoinGeometry'); n23.name = 'Join Geometry'; n23.location = (-180, 60)
n24 = _N.new('GeometryNodeSampleIndex'); n24.name = 'Sample Index.001'; n24.location = (-720, -160)
n24.data_type = 'FLOAT_VECTOR'
n25 = _N.new('GeometryNodeStoreNamedAttribute'); n25.name = 'Store Named Attribute.002'; n25.location = (-540, 0)
n25.data_type = 'FLOAT_COLOR'
n25.inputs[2].default_value = 'proximity'
n26 = _N.new('GeometryNodeDeleteGeometry'); n26.name = 'Delete Geometry.002'; n26.location = (-1260, -160)
n26.domain = 'FACE'
n27 = _N.new('GeometryNodeSampleNearest'); n27.name = 'Sample Nearest.001'; n27.location = (-900, -320)
_L.new(n0.outputs[1], n3.inputs[0])
_L.new(n0.outputs[2], n2.inputs[0])
_L.new(n7.outputs[0], n5.inputs[0])
_L.new(n0.outputs[3], n2.inputs[2])
_L.new(n2.outputs[0], n7.inputs[0])
_L.new(n5.outputs[0], n9.inputs[0])
_L.new(n10.outputs[0], n9.inputs[1])
_L.new(n3.outputs[0], n11.inputs[0])
_L.new(n11.outputs[1], n10.inputs[0])
_L.new(n8.outputs[0], n10.inputs[1])
_L.new(n9.outputs[0], n12.inputs[0])
_L.new(n13.outputs[0], n12.inputs[1])
_L.new(n21.outputs[0], n4.inputs[3])
_L.new(n9.outputs[0], n14.inputs[0])
_L.new(n0.outputs[1], n16.inputs[2])
_L.new(n0.outputs[4], n15.inputs[1])
_L.new(n0.outputs[3], n17.inputs[0])
_L.new(n0.outputs[1], n8.inputs[1])
_L.new(n0.outputs[4], n18.inputs[0])
_L.new(n18.outputs[0], n16.inputs[1])
_L.new(n18.outputs[0], n8.inputs[0])
_L.new(n3.outputs[0], n16.inputs[0])
_L.new(n19.outputs[0], n15.inputs[0])
_L.new(n20.outputs[0], n7.inputs[3])
_L.new(n12.outputs[0], n19.inputs[0])
_L.new(n17.outputs[0], n20.inputs[0])
_L.new(n0.outputs[5], n20.inputs[1])
_L.new(n0.outputs[6], n19.inputs[1])
_L.new(n15.outputs[0], n21.inputs[0])
_L.new(n0.outputs[7], n21.inputs[1])
_L.new(n0.outputs[0], n22.inputs[0])
_L.new(n22.outputs[0], n23.inputs[0])
_L.new(n26.outputs[0], n4.inputs[0])
_L.new(n4.outputs[0], n24.inputs[0])
_L.new(n21.outputs[0], n24.inputs[1])
_L.new(n3.outputs[0], n25.inputs[0])
_L.new(n25.outputs[0], n6.inputs[0])
_L.new(n24.outputs[0], n25.inputs[3])
_L.new(n6.outputs[0], n23.inputs[0])
_L.new(n6.outputs[0], n1.inputs[0])
_L.new(n16.outputs[0], n26.inputs[0])
_L.new(n14.outputs[0], n12.inputs[2])
_L.new(n4.outputs[0], n27.inputs[0])
_L.new(n27.outputs[0], n24.inputs[2])
n1.is_active_output = True

# ---- material node trees
mat_voronoi.use_nodes = True; mat_voronoi.node_tree.nodes.clear()
_N = mat_voronoi.node_tree.nodes; _L = mat_voronoi.node_tree.links
n0 = _N.new('ShaderNodeOutputMaterial'); n0.name = 'Material Output'; n0.location = (300, 300)
n1 = _N.new('ShaderNodeAttribute'); n1.name = 'Attribute'; n1.location = (-420, 300)
n1.attribute_name = 'proximity'
n2 = _N.new('ShaderNodeVectorMath'); n2.name = 'Vector Math'; n2.location = (-60, 300)
n2.label = 'Position'
n2.operation = 'SCALE'
n3 = _N.new('ShaderNodeVectorMath'); n3.name = 'Vector Math.001'; n3.location = (-240, 180)
n3.label = 'Distance'
n3.operation = 'SCALE'
n4 = _N.new('ShaderNodeMix'); n4.name = 'Mix'; n4.location = (120, 300)
n4.data_type = 'VECTOR'
n5 = _N.new('ShaderNodeVectorMath'); n5.name = 'Vector Math.002'; n5.location = (-240, 300)
n5.operation = 'FRACTION'
n5.inputs[1].default_value = (1.0, 1.0, 1.0)
n6 = _N.new('ShaderNodeMix'); n6.name = 'Mix.001'; n6.location = (120, 100)
n6.data_type = 'RGBA'
n6.inputs[7].default_value = (1.0, 0.0, 0.0, 1.0)
n7 = _N.new('ShaderNodeMath'); n7.name = 'Math.001'; n7.location = (-60, 20)
n7.operation = 'GREATER_THAN'
n7.inputs[1].default_value = 0.95
n8 = _N.new('ShaderNodeVectorMath'); n8.name = 'Vector Math.003'; n8.location = (-240, 60)
n8.label = 'Direction'
n8.operation = 'MULTIPLY_ADD'
n8.inputs[1].default_value = (0.5, 0.5, 0.5)
n8.inputs[2].default_value = (0.5, 0.5, 0.5)
n9 = _N.new('ShaderNodeAttribute'); n9.name = 'Attribute.002'; n9.location = (-420, 60)
n9.attribute_name = 'direction'
_L.new(n1.outputs[0], n5.inputs[0])
_L.new(n5.outputs[0], n2.inputs[0])
_L.new(n3.outputs[0], n6.inputs[6])
_L.new(n1.outputs[3], n3.inputs[0])
_L.new(n7.outputs[0], n6.inputs[0])
_L.new(n3.outputs[0], n7.inputs[0])
_L.new(n8.outputs[0], n4.inputs[5])
_L.new(n3.outputs[0], n4.inputs[4])
_L.new(n9.outputs[0], n8.inputs[0])
_L.new(n8.outputs[0], n0.inputs[0])
n0.is_active_output = True
mat_noise.use_nodes = True; mat_noise.node_tree.nodes.clear()
_N = mat_noise.node_tree.nodes; _L = mat_noise.node_tree.links
n0 = _N.new('ShaderNodeOutputMaterial'); n0.name = 'Material Output'; n0.location = (300, 300)
n1 = _N.new('ShaderNodeAttribute'); n1.name = 'Attribute'; n1.location = (-420, 300)
n1.attribute_name = 'proximity'
n2 = _N.new('ShaderNodeVectorMath'); n2.name = 'Vector Math'; n2.location = (120, 300)
n2.label = 'RGB'
n2.operation = 'SCALE'
n3 = _N.new('ShaderNodeVectorMath'); n3.name = 'Vector Math.001'; n3.location = (120, 120)
n3.label = 'RGBvivid'
n3.operation = 'SCALE'
n4 = _N.new('ShaderNodeVectorMath'); n4.name = 'Vector Math.003'; n4.location = (-60, 120)
n4.operation = 'DIVIDE'
n5 = _N.new('ShaderNodeSeparateXYZ'); n5.name = 'Separate XYZ'; n5.location = (-600, 120)
n6 = _N.new('ShaderNodeMath'); n6.name = 'Math'; n6.location = (-420, 120)
n7 = _N.new('ShaderNodeMath'); n7.name = 'Math.001'; n7.location = (-240, 120)
n8 = _N.new('ShaderNodeGroup'); n8.name = 'Noise Texture.001'; n8.location = (-420, -40)
n8.node_tree = ng_noise_loop
n8.inputs[0].default_value = (0.0, 0.0, 0.0)
n8.inputs[1].default_value = 0.0
n8.inputs[2].default_value = 5.0
n8.inputs[3].default_value = 2.0
n8.inputs[4].default_value = 0.5
n8.inputs[5].default_value = 2.0
n8.inputs[6].default_value = 0.0
_L.new(n1.outputs[0], n4.inputs[0])
_L.new(n4.outputs[0], n3.inputs[0])
_L.new(n1.outputs[0], n5.inputs[0])
_L.new(n5.outputs[0], n6.inputs[0])
_L.new(n5.outputs[1], n6.inputs[1])
_L.new(n5.outputs[2], n7.inputs[1])
_L.new(n6.outputs[0], n7.inputs[0])
_L.new(n7.outputs[0], n4.inputs[1])
_L.new(n4.outputs[0], n2.inputs[0])
_L.new(n2.outputs[0], n0.inputs[0])
n0.is_active_output = True

# ---- world
world_world = bpy.data.worlds.new('World'); scene.world = world_world
world_world.use_nodes = True; world_world.node_tree.nodes.clear()
_N = world_world.node_tree.nodes; _L = world_world.node_tree.links
n0 = _N.new('ShaderNodeOutputWorld'); n0.name = 'World Output'; n0.location = (300, 300)
n1 = _N.new('ShaderNodeBackground'); n1.name = 'Background'; n1.location = (10, 300)
n1.inputs[0].default_value = (0.05088, 0.05088, 0.05088, 1.0)
_L.new(n1.outputs[0], n0.inputs[0])
n0.is_active_output = True
world_world.color = (0.05088, 0.05088, 0.05088)
world_world.sun_shadow_jitter_overblur = 0.0

# ---- meshes
me_voronoi_3d_tile = bpy.data.meshes.new('Voronoi 3D Tile')
me_voronoi_3d_tile.from_pydata([(1.0, 1.0, 1.0), (1.0, 1.0, -1.0), (1.0, -1.0, 1.0), (1.0, -1.0, -1.0), (-1.0, 1.0, 1.0), (-1.0, 1.0, -1.0), (-1.0, -1.0, 1.0), (-1.0, -1.0, -1.0)], [], [(0, 4, 6, 2), (3, 2, 6, 7), (7, 6, 4, 5), (5, 1, 3, 7), (1, 0, 2, 3), (5, 4, 0, 1)])
_uv = me_voronoi_3d_tile.uv_layers.new(name='UVMap')
_uv.uv.foreach_set('vector', [0.625, 0.5, 0.875, 0.5, 0.875, 0.75, 0.625, 0.75, 0.375, 0.75, 0.625, 0.75, 0.625, 1.0, 0.375, 1.0, 0.375, 0.0, 0.625, 0.0, 0.625, 0.25, 0.375, 0.25, 0.125, 0.5, 0.375, 0.5, 0.375, 0.75, 0.125, 0.75, 0.375, 0.5, 0.625, 0.5, 0.625, 0.75, 0.375, 0.75, 0.375, 0.25, 0.625, 0.25, 0.625, 0.5, 0.375, 0.5])
me_voronoi_3d_tile.materials.append(mat_voronoi)
me_voronoi_3d_tile.use_mirror_vertex_groups = False
me_voronoi_3d_tile.update()
me_voronoi_3d_tile_002 = bpy.data.meshes.new('Voronoi 3D Tile.002')
me_voronoi_3d_tile_002.from_pydata([(1.0, 1.0, 1.0), (1.0, 1.0, -1.0), (1.0, -1.0, 1.0), (1.0, -1.0, -1.0), (-1.0, 1.0, 1.0), (-1.0, 1.0, -1.0), (-1.0, -1.0, 1.0), (-1.0, -1.0, -1.0)], [], [(0, 4, 6, 2), (3, 2, 6, 7), (7, 6, 4, 5), (5, 1, 3, 7), (1, 0, 2, 3), (5, 4, 0, 1)])
_uv = me_voronoi_3d_tile_002.uv_layers.new(name='UVMap')
_uv.uv.foreach_set('vector', [0.625, 0.5, 0.875, 0.5, 0.875, 0.75, 0.625, 0.75, 0.375, 0.75, 0.625, 0.75, 0.625, 1.0, 0.375, 1.0, 0.375, 0.0, 0.625, 0.0, 0.625, 0.25, 0.375, 0.25, 0.125, 0.5, 0.375, 0.5, 0.375, 0.75, 0.125, 0.75, 0.375, 0.5, 0.625, 0.5, 0.625, 0.75, 0.375, 0.75, 0.375, 0.25, 0.625, 0.25, 0.625, 0.5, 0.375, 0.5])
me_voronoi_3d_tile_002.materials.append(mat_noise)
me_voronoi_3d_tile_002.use_mirror_vertex_groups = False
me_voronoi_3d_tile_002.update()

# ---- objects
ob_voronoi_3d_tile = bpy.data.objects.new('Voronoi 3D Tile', me_voronoi_3d_tile)
ob_noise_3d_tile = bpy.data.objects.new('Noise 3D Tile', me_voronoi_3d_tile_002)

# ---- transforms, parenting, visibility, modifiers, constraints
ob_voronoi_3d_tile.location = (0.0, 0.0, 0.0)
ob_voronoi_3d_tile.lock_rotations_4d = False
ob_voronoi_3d_tile.empty_display_type = 'ARROWS'
ob_voronoi_3d_tile.lineart.crease_threshold = 0.0
_m = ob_voronoi_3d_tile.modifiers.new('GeometryNodes', 'NODES')
_m.node_group = ng_voronoi_3d_tile
_gi = [s.identifier for s in ng_voronoi_3d_tile.interface.items_tree if s.item_type == 'SOCKET' and s.in_out == 'INPUT']
_m[_gi[0]] = 64  # Resolution
_m[_gi[1]] = 7  # Grid
ob_noise_3d_tile.location = (0.0, 0.0, 0.0)
ob_noise_3d_tile.lock_rotations_4d = False
ob_noise_3d_tile.empty_display_type = 'ARROWS'
ob_noise_3d_tile.hide_viewport = True
ob_noise_3d_tile.lineart.crease_threshold = 0.0
_m = ob_noise_3d_tile.modifiers.new('GeometryNodes', 'NODES')
_m.node_group = ng_noise_3d_tile
_gi = [s.identifier for s in ng_noise_3d_tile.interface.items_tree if s.item_type == 'SOCKET' and s.in_out == 'INPUT']
_m[_gi[1]] = 64  # Resolution
_m[_gi[2]] = 5  # Grid
_m[_gi[3]] = 8  # Seed
_m[_gi[4]] = 32  # Iterations
_m[_gi[5]] = True  # Max RGB Generation
_m[_gi[6]] = True  # Max RGB Sample
_m[_gi[7]] = True  # Max RGB Filter

# ---- collection membership
scene.collection.objects.link(ob_voronoi_3d_tile)
scene.collection.objects.link(ob_noise_3d_tile)

# ---- scene / render settings (as saved in the file)
scene.frame_start = 0; scene.frame_end = 120; scene.frame_set(0)
scene.render.engine = 'CYCLES'
scene.render.image_settings.color_depth = '16'
scene.render.bake_bias = 0.0
scene.render.bake_samples = 0
scene.cycles.denoising_use_gpu = True
scene.cycles.preview_denoising_quality = 'FAST'
scene.cycles.samples = 128
scene.cycles.max_bounces = 6
scene.cycles.diffuse_bounces = 3
scene.cycles.glossy_bounces = 3
scene.cycles.transmission_bounces = 6
scene.cycles.transparent_max_bounces = 6
scene.eevee.taa_samples = 8
scene.eevee.taa_render_samples = 32
scene.eevee.use_shadow_jitter_viewport = True
scene.eevee.gtao_quality = 0.75
scene.eevee.fast_gi_quality = 0.75
scene.eevee.ray_tracing_options.screen_trace_thickness = 0.25
scene.eevee.ray_tracing_options.trace_max_roughness = 0.75
scene.eevee.ray_tracing_options.screen_trace_quality = 0.75
scene.eevee.use_raytracing = True
scene.view_settings.view_transform = 'Standard'
bpy.context.view_layer.update()

# ---- added for rendering (the .blend has no active camera and no usable light): camera, sun
cam_auto = bpy.data.cameras.new('AutoCamera')
cam_auto.lens = 50.0
cam_auto.sensor_width = 36.0
cam_auto.clip_end = 1000.0
ob_auto_camera = bpy.data.objects.new('AutoCamera', cam_auto)
scene.collection.objects.link(ob_auto_camera)
ob_auto_camera.location = (3.20507, -3.84609, 2.56406)
ob_auto_camera.rotation_euler = (1.09748, -7.21219e-08, 0.694738)
scene.camera = ob_auto_camera
light_auto_sun = bpy.data.lights.new('AutoSun', 'SUN')
light_auto_sun.energy = 3.0
light_auto_sun.angle = 0.0523599
ob_auto_sun = bpy.data.objects.new('AutoSun', light_auto_sun)
scene.collection.objects.link(ob_auto_sun)
ob_auto_sun.rotation_euler = (0.872665, 0.174533, 0.523599)
bpy.context.view_layer.update()
